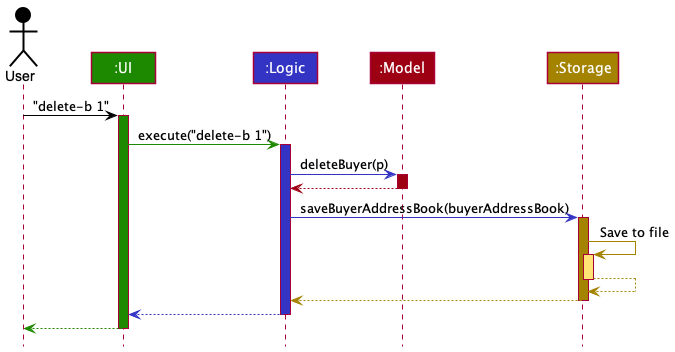

The diagram above was rendered by PlantUML. Its source (embedded in the PNG):
@startuml
!include style.puml

Actor User as user USER_COLOR
Participant ":UI" as ui UI_COLOR
Participant ":Logic" as logic LOGIC_COLOR
Participant ":Model" as model MODEL_COLOR
Participant ":Storage" as storage STORAGE_COLOR

user -[USER_COLOR]> ui : "delete-b 1"
activate ui UI_COLOR

ui -[UI_COLOR]> logic : execute("delete-b 1")
activate logic LOGIC_COLOR

logic -[LOGIC_COLOR]> model : deleteBuyer(p)
activate model MODEL_COLOR

model -[MODEL_COLOR]-> logic
deactivate model

logic -[LOGIC_COLOR]> storage : saveBuyerAddressBook(buyerAddressBook)
activate storage STORAGE_COLOR

storage -[STORAGE_COLOR]> storage : Save to file
activate storage STORAGE_COLOR_T1
storage --[STORAGE_COLOR]> storage
deactivate storage

storage --[STORAGE_COLOR]> logic
deactivate storage

logic --[LOGIC_COLOR]> ui
deactivate logic

ui--[UI_COLOR]> user
deactivate ui
@enduml